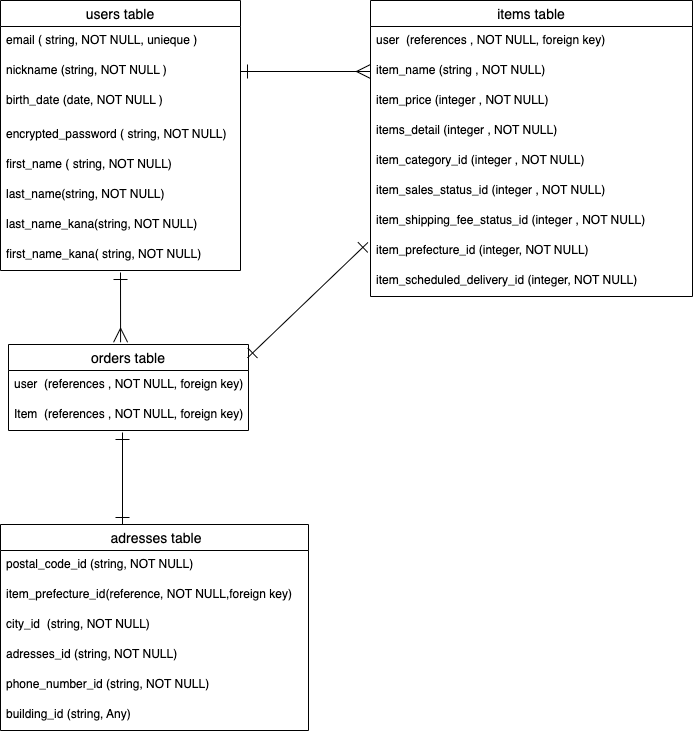

The diagram above was exported from draw.io. Its source (the exported page's mxGraphModel, read from the mxfile embedded in the PNG):
<mxGraphModel dx="798" dy="421" grid="1" gridSize="12" guides="1" tooltips="1" connect="1" arrows="0" fold="1" page="1" pageScale="1" pageWidth="827" pageHeight="1169" background="none" math="0" shadow="0">
  <root>
    <mxCell id="0" />
    <mxCell id="1" parent="0" />
    <mxCell id="2" value="users table" style="swimlane;fontStyle=0;childLayout=stackLayout;horizontal=1;startSize=26;horizontalStack=0;resizeParent=1;resizeParentMax=0;resizeLast=0;collapsible=1;marginBottom=0;align=center;fontSize=14;" parent="1" vertex="1">
      <mxGeometry x="40" y="160" width="240" height="270" as="geometry" />
    </mxCell>
    <mxCell id="3" value="email ( string, NOT NULL, unieque )" style="text;strokeColor=none;fillColor=none;spacingLeft=4;spacingRight=4;overflow=hidden;rotatable=0;points=[[0,0.5],[1,0.5]];portConstraint=eastwest;fontSize=12;" parent="2" vertex="1">
      <mxGeometry y="26" width="240" height="30" as="geometry" />
    </mxCell>
    <mxCell id="4" value="nickname (string, NOT NULL )" style="text;strokeColor=none;fillColor=none;spacingLeft=4;spacingRight=4;overflow=hidden;rotatable=0;points=[[0,0.5],[1,0.5]];portConstraint=eastwest;fontSize=12;" parent="2" vertex="1">
      <mxGeometry y="56" width="240" height="30" as="geometry" />
    </mxCell>
    <mxCell id="5" value="birth_date (date, NOT NULL )" style="text;strokeColor=none;fillColor=none;spacingLeft=4;spacingRight=4;overflow=hidden;rotatable=0;points=[[0,0.5],[1,0.5]];portConstraint=eastwest;fontSize=12;" parent="2" vertex="1">
      <mxGeometry y="86" width="240" height="34" as="geometry" />
    </mxCell>
    <mxCell id="7" value="encrypted_password ( string, NOT NULL)" style="text;strokeColor=none;fillColor=none;spacingLeft=4;spacingRight=4;overflow=hidden;rotatable=0;points=[[0,0.5],[1,0.5]];portConstraint=eastwest;fontSize=12;" parent="2" vertex="1">
      <mxGeometry y="120" width="240" height="30" as="geometry" />
    </mxCell>
    <mxCell id="38" value="first_name ( string, NOT NULL)" style="text;strokeColor=none;fillColor=none;spacingLeft=4;spacingRight=4;overflow=hidden;rotatable=0;points=[[0,0.5],[1,0.5]];portConstraint=eastwest;fontSize=12;" parent="2" vertex="1">
      <mxGeometry y="150" width="240" height="30" as="geometry" />
    </mxCell>
    <mxCell id="39" value="last_name(string, NOT NULL)" style="text;strokeColor=none;fillColor=none;spacingLeft=4;spacingRight=4;overflow=hidden;rotatable=0;points=[[0,0.5],[1,0.5]];portConstraint=eastwest;fontSize=12;" parent="2" vertex="1">
      <mxGeometry y="180" width="240" height="30" as="geometry" />
    </mxCell>
    <mxCell id="49" value="last_name_kana(string, NOT NULL)" style="text;strokeColor=none;fillColor=none;spacingLeft=4;spacingRight=4;overflow=hidden;rotatable=0;points=[[0,0.5],[1,0.5]];portConstraint=eastwest;fontSize=12;" parent="2" vertex="1">
      <mxGeometry y="210" width="240" height="30" as="geometry" />
    </mxCell>
    <mxCell id="48" value="first_name_kana( string, NOT NULL)" style="text;strokeColor=none;fillColor=none;spacingLeft=4;spacingRight=4;overflow=hidden;rotatable=0;points=[[0,0.5],[1,0.5]];portConstraint=eastwest;fontSize=12;" parent="2" vertex="1">
      <mxGeometry y="240" width="240" height="30" as="geometry" />
    </mxCell>
    <mxCell id="8" value="items table" style="swimlane;fontStyle=0;childLayout=stackLayout;horizontal=1;startSize=26;horizontalStack=0;resizeParent=1;resizeParentMax=0;resizeLast=0;collapsible=1;marginBottom=0;align=center;fontSize=14;" parent="1" vertex="1">
      <mxGeometry x="410" y="160" width="322" height="296" as="geometry" />
    </mxCell>
    <mxCell id="9" value="user  (references , NOT NULL, foreign key)" style="text;strokeColor=none;fillColor=none;spacingLeft=4;spacingRight=4;overflow=hidden;rotatable=0;points=[[0,0.5],[1,0.5]];portConstraint=eastwest;fontSize=12;" parent="8" vertex="1">
      <mxGeometry y="26" width="322" height="30" as="geometry" />
    </mxCell>
    <mxCell id="52" value="item_name (string , NOT NULL)" style="text;strokeColor=none;fillColor=none;spacingLeft=4;spacingRight=4;overflow=hidden;rotatable=0;points=[[0,0.5],[1,0.5]];portConstraint=eastwest;fontSize=12;" parent="8" vertex="1">
      <mxGeometry y="56" width="322" height="30" as="geometry" />
    </mxCell>
    <mxCell id="53" value="item_price (integer , NOT NULL)" style="text;strokeColor=none;fillColor=none;spacingLeft=4;spacingRight=4;overflow=hidden;rotatable=0;points=[[0,0.5],[1,0.5]];portConstraint=eastwest;fontSize=12;" parent="8" vertex="1">
      <mxGeometry y="86" width="322" height="30" as="geometry" />
    </mxCell>
    <mxCell id="61" value="items_detail (integer , NOT NULL)" style="text;strokeColor=none;fillColor=none;spacingLeft=4;spacingRight=4;overflow=hidden;rotatable=0;points=[[0,0.5],[1,0.5]];portConstraint=eastwest;fontSize=12;" parent="8" vertex="1">
      <mxGeometry y="116" width="322" height="30" as="geometry" />
    </mxCell>
    <mxCell id="60" value="item_category_id (integer , NOT NULL)" style="text;strokeColor=none;fillColor=none;spacingLeft=4;spacingRight=4;overflow=hidden;rotatable=0;points=[[0,0.5],[1,0.5]];portConstraint=eastwest;fontSize=12;" parent="8" vertex="1">
      <mxGeometry y="146" width="322" height="30" as="geometry" />
    </mxCell>
    <mxCell id="59" value="item_sales_status_id (integer , NOT NULL)" style="text;strokeColor=none;fillColor=none;spacingLeft=4;spacingRight=4;overflow=hidden;rotatable=0;points=[[0,0.5],[1,0.5]];portConstraint=eastwest;fontSize=12;" parent="8" vertex="1">
      <mxGeometry y="176" width="322" height="30" as="geometry" />
    </mxCell>
    <mxCell id="58" value="item_shipping_fee_status_id (integer , NOT NULL)" style="text;strokeColor=none;fillColor=none;spacingLeft=4;spacingRight=4;overflow=hidden;rotatable=0;points=[[0,0.5],[1,0.5]];portConstraint=eastwest;fontSize=12;" parent="8" vertex="1">
      <mxGeometry y="206" width="322" height="30" as="geometry" />
    </mxCell>
    <mxCell id="57" value="item_prefecture_id (integer, NOT NULL)" style="text;strokeColor=none;fillColor=none;spacingLeft=4;spacingRight=4;overflow=hidden;rotatable=0;points=[[0,0.5],[1,0.5]];portConstraint=eastwest;fontSize=12;" parent="8" vertex="1">
      <mxGeometry y="236" width="322" height="30" as="geometry" />
    </mxCell>
    <mxCell id="56" value="item_scheduled_delivery_id (integer, NOT NULL)" style="text;strokeColor=none;fillColor=none;spacingLeft=4;spacingRight=4;overflow=hidden;rotatable=0;points=[[0,0.5],[1,0.5]];portConstraint=eastwest;fontSize=12;" parent="8" vertex="1">
      <mxGeometry y="266" width="322" height="30" as="geometry" />
    </mxCell>
    <mxCell id="34" style="edgeStyle=none;jumpSize=10;html=1;startArrow=ERmany;startFill=0;endArrow=ERone;endFill=0;startSize=12;endSize=12;exitX=0.467;exitY=-0.026;exitDx=0;exitDy=0;exitPerimeter=0;" parent="1" source="18" edge="1">
      <mxGeometry relative="1" as="geometry">
        <mxPoint x="160" y="432" as="targetPoint" />
        <mxPoint x="160" y="576" as="sourcePoint" />
      </mxGeometry>
    </mxCell>
    <mxCell id="18" value="orders table" style="swimlane;fontStyle=0;childLayout=stackLayout;horizontal=1;startSize=26;horizontalStack=0;resizeParent=1;resizeParentMax=0;resizeLast=0;collapsible=1;marginBottom=0;align=center;fontSize=14;" parent="1" vertex="1">
      <mxGeometry x="48" y="504" width="240" height="86" as="geometry" />
    </mxCell>
    <mxCell id="19" value="user  (references , NOT NULL, foreign key)" style="text;strokeColor=none;fillColor=none;spacingLeft=4;spacingRight=4;overflow=hidden;rotatable=0;points=[[0,0.5],[1,0.5]];portConstraint=eastwest;fontSize=12;" parent="18" vertex="1">
      <mxGeometry y="26" width="240" height="30" as="geometry" />
    </mxCell>
    <mxCell id="20" value="Item  (references , NOT NULL, foreign key) " style="text;strokeColor=none;fillColor=none;spacingLeft=4;spacingRight=4;overflow=hidden;rotatable=0;points=[[0,0.5],[1,0.5]];portConstraint=eastwest;fontSize=12;" parent="18" vertex="1">
      <mxGeometry y="56" width="240" height="30" as="geometry" />
    </mxCell>
    <mxCell id="35" style="edgeStyle=none;jumpSize=10;html=1;startArrow=ERone;startFill=0;endArrow=ERone;endFill=0;startSize=12;endSize=12;entryX=-0.008;entryY=0.2;entryDx=0;entryDy=0;entryPerimeter=0;exitX=0.996;exitY=0.155;exitDx=0;exitDy=0;exitPerimeter=0;" parent="1" source="18" target="57" edge="1">
      <mxGeometry relative="1" as="geometry">
        <mxPoint x="420" y="528" as="targetPoint" />
        <mxPoint x="288" y="526" as="sourcePoint" />
        <Array as="points" />
      </mxGeometry>
    </mxCell>
    <mxCell id="27" value=" adresses table" style="swimlane;fontStyle=0;childLayout=stackLayout;horizontal=1;startSize=26;horizontalStack=0;resizeParent=1;resizeParentMax=0;resizeLast=0;collapsible=1;marginBottom=0;align=center;fontSize=14;" parent="1" vertex="1">
      <mxGeometry x="40" y="684" width="308" height="206" as="geometry" />
    </mxCell>
    <mxCell id="47" value="postal_code_id (string, NOT NULL)" style="text;strokeColor=none;fillColor=none;spacingLeft=4;spacingRight=4;overflow=hidden;rotatable=0;points=[[0,0.5],[1,0.5]];portConstraint=eastwest;fontSize=12;" parent="27" vertex="1">
      <mxGeometry y="26" width="308" height="30" as="geometry" />
    </mxCell>
    <mxCell id="62" value="item_prefecture_id(reference, NOT NULL,foreign key)&#10;" style="text;strokeColor=none;fillColor=none;spacingLeft=4;spacingRight=4;overflow=hidden;rotatable=0;points=[[0,0.5],[1,0.5]];portConstraint=eastwest;fontSize=12;" vertex="1" parent="27">
      <mxGeometry y="56" width="308" height="30" as="geometry" />
    </mxCell>
    <mxCell id="63" value="city_id  (string, NOT NULL)" style="text;strokeColor=none;fillColor=none;spacingLeft=4;spacingRight=4;overflow=hidden;rotatable=0;points=[[0,0.5],[1,0.5]];portConstraint=eastwest;fontSize=12;" vertex="1" parent="27">
      <mxGeometry y="86" width="308" height="30" as="geometry" />
    </mxCell>
    <mxCell id="64" value="adresses_id (string, NOT NULL)" style="text;strokeColor=none;fillColor=none;spacingLeft=4;spacingRight=4;overflow=hidden;rotatable=0;points=[[0,0.5],[1,0.5]];portConstraint=eastwest;fontSize=12;" vertex="1" parent="27">
      <mxGeometry y="116" width="308" height="30" as="geometry" />
    </mxCell>
    <mxCell id="65" value="phone_number_id (string, NOT NULL)" style="text;strokeColor=none;fillColor=none;spacingLeft=4;spacingRight=4;overflow=hidden;rotatable=0;points=[[0,0.5],[1,0.5]];portConstraint=eastwest;fontSize=12;" vertex="1" parent="27">
      <mxGeometry y="146" width="308" height="30" as="geometry" />
    </mxCell>
    <mxCell id="66" value="building_id (string, Any)" style="text;strokeColor=none;fillColor=none;spacingLeft=4;spacingRight=4;overflow=hidden;rotatable=0;points=[[0,0.5],[1,0.5]];portConstraint=eastwest;fontSize=12;" vertex="1" parent="27">
      <mxGeometry y="176" width="308" height="30" as="geometry" />
    </mxCell>
    <mxCell id="33" style="edgeStyle=none;html=1;exitX=1;exitY=0.5;exitDx=0;exitDy=0;entryX=0;entryY=0.5;entryDx=0;entryDy=0;endArrow=ERmany;endFill=0;jumpSize=10;endSize=12;startArrow=ERone;startFill=0;startSize=12;" parent="1" source="4" edge="1">
      <mxGeometry relative="1" as="geometry">
        <mxPoint x="410" y="231" as="targetPoint" />
      </mxGeometry>
    </mxCell>
    <mxCell id="36" style="edgeStyle=none;jumpSize=10;html=1;startArrow=ERone;startFill=0;endArrow=ERone;endFill=0;startSize=12;endSize=12;" parent="1" edge="1">
      <mxGeometry relative="1" as="geometry">
        <mxPoint x="162" y="592" as="sourcePoint" />
        <Array as="points" />
        <mxPoint x="162" y="684" as="targetPoint" />
      </mxGeometry>
    </mxCell>
  </root>
</mxGraphModel>